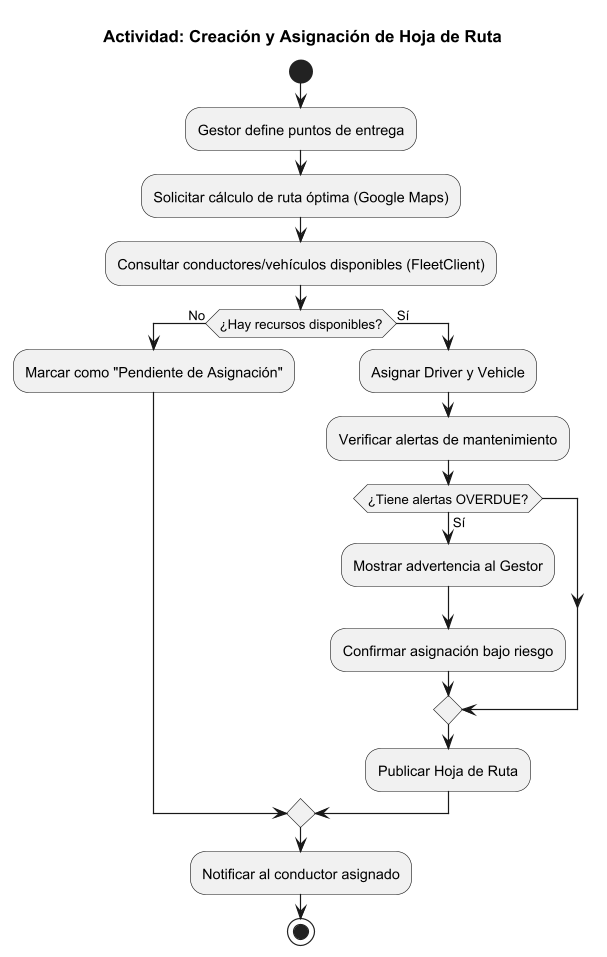

The diagram above was rendered by PlantUML. Its source (embedded in the PNG):
@startuml
title Actividad: Creación y Asignación de Hoja de Ruta

start
:Gestor define puntos de entrega;
:Solicitar cálculo de ruta óptima (Google Maps);
:Consultar conductores/vehículos disponibles (FleetClient);
if (¿Hay recursos disponibles?) then (No)
    :Marcar como "Pendiente de Asignación";
else (Sí)
    :Asignar Driver y Vehicle;
    :Verificar alertas de mantenimiento;
    if (¿Tiene alertas OVERDUE?) then (Sí)
        :Mostrar advertencia al Gestor;
        :Confirmar asignación bajo riesgo;
    endif
    :Publicar Hoja de Ruta;
endif
:Notificar al conductor asignado;
stop
@enduml